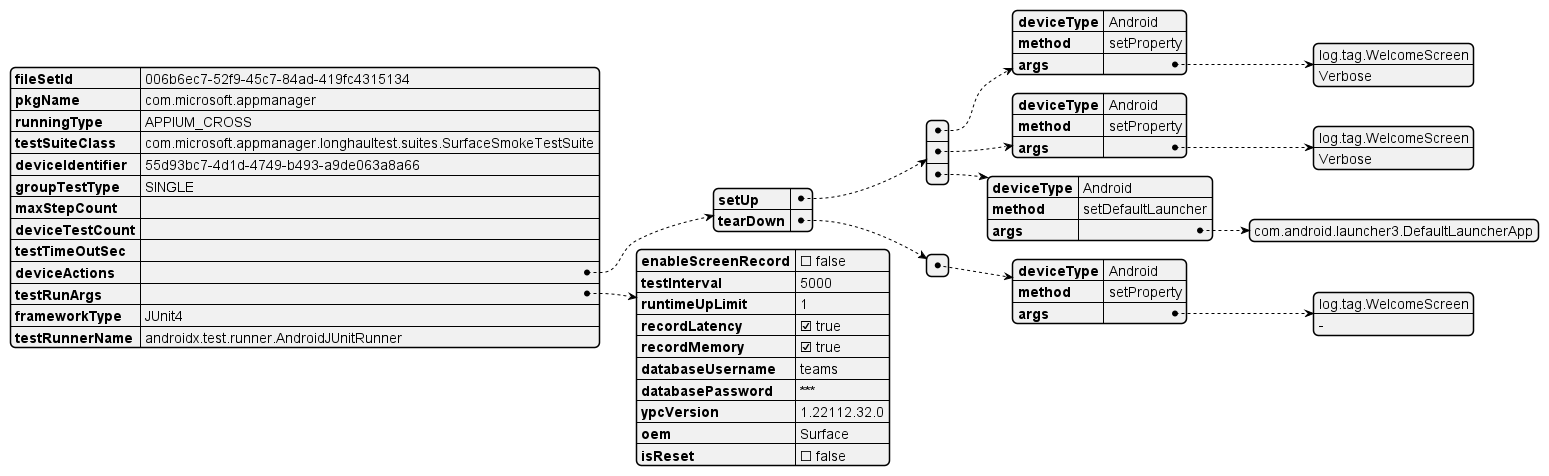

The diagram above was rendered by PlantUML. Its source (embedded in the PNG):
@startjson test_task_spec_design
{
    "fileSetId": "006b6ec7-52f9-45c7-84ad-419fc4315134",
    "pkgName": "com.microsoft.appmanager",
    "runningType": "APPIUM_CROSS",
    "testSuiteClass": "com.microsoft.appmanager.longhaultest.suites.SurfaceSmokeTestSuite",
    "deviceIdentifier": "55d93bc7-4d1d-4749-b493-a9de063a8a66",
    "groupTestType": "SINGLE",
    "maxStepCount": "",
    "deviceTestCount": "",
    "testTimeOutSec": "",
    "deviceActions":{
        "setUp":[{
            "deviceType":"Android",
            "method":"setProperty",
            "args": ["log.tag.WelcomeScreen","Verbose"]
        },
        {
            "deviceType":"Android",
            "method":"setProperty",
            "args": ["log.tag.WelcomeScreen","Verbose"]
        },
        {
            "deviceType":"Android",
            "method":"setDefaultLauncher",
            "args": ["com.android.launcher3.DefaultLauncherApp"]
        }],
        "tearDown":[{
            "deviceType":"Android",
            "method":"setProperty",
            "args": ["log.tag.WelcomeScreen","-"]
        }]
     },
    "testRunArgs": {
        "enableScreenRecord": false,
        "testInterval": 5000,
        "runtimeUpLimit": 1,
        "recordLatency": true,
        "recordMemory": true,
        "databaseUsername": "teams",
        "databasePassword": "***********",
        "ypcVersion": "1.22112.32.0",
        "oem": "Surface",
        "isReset": false
    },
    "frameworkType": "JUnit4",
    "testRunnerName": "androidx.test.runner.AndroidJUnitRunner"
}
@endjson